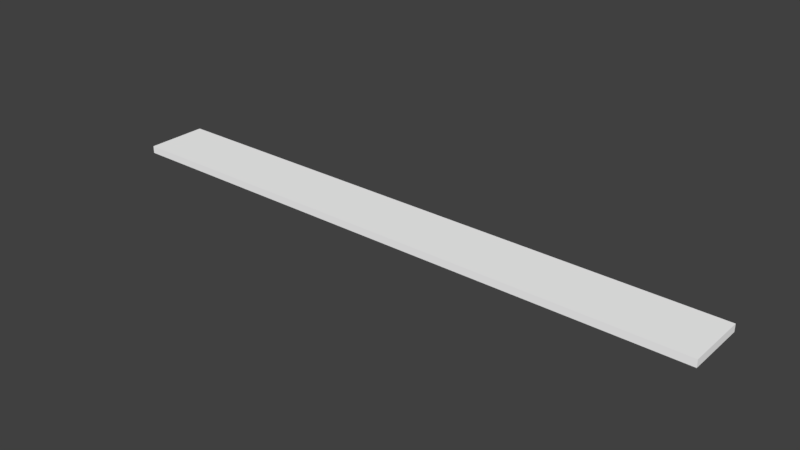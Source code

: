 # Source: FENSTERBRETT_01.blend  (saved by Blender 2.79.0; exported with 4.5.12 LTS)
import bpy
from mathutils import Matrix  # noqa: F401  (used for matrix-valued properties, if any)

bpy.ops.wm.read_factory_settings(use_empty=True)
scene = bpy.context.scene
scene.name = 'Scene'

# ---- collections
col_collection_1 = bpy.data.collections.new('Collection 1'); scene.collection.children.link(col_collection_1)

# ---- materials (node trees are filled in below, after node groups)
mat_material = bpy.data.materials.new('Material')
mat_material.alpha_threshold = 0.0
mat_material.use_transparent_shadow = False
mat_material.diffuse_color = (1.0, 1.0, 1.0, 1.0)
mat_material.roughness = 0.5
mat_material.line_color = (0.0, 0.0, 0.0, 1.0)

# ---- material node trees

# ---- world
world_world = bpy.data.worlds.new('World'); scene.world = world_world
world_world.color = (0.05088, 0.05088, 0.05088)
world_world.use_sun_shadow = False
world_world.sun_shadow_jitter_overblur = 0.0
world_world.cycles.sampling_method = 'MANUAL'

# ---- meshes
me_cube = bpy.data.meshes.new('Cube')
me_cube.from_pydata([(1.0, 21.62, 0.6557), (1.0, -1.0, 0.6557), (-1.0, -1.0, 0.6557), (-1.0, 21.62, 0.6557), (1.0, 21.62, 0.8865), (1.0, -1.0, 0.8865), (-1.0, -1.0, 0.8865), (-1.0, 21.62, 0.8865)], [], [(0, 1, 2, 3), (4, 7, 6, 5), (0, 4, 5, 1), (1, 5, 6, 2), (2, 6, 7, 3), (4, 0, 3, 7)])
me_cube.materials.append(mat_material)
me_cube.use_remesh_preserve_volume = False
me_cube.use_remesh_preserve_attributes = False
me_cube.use_mirror_vertex_groups = False
me_cube.update()

# ---- objects
ob_cube = bpy.data.objects.new('Cube', me_cube)

# ---- transforms, parenting, visibility, modifiers, constraints
ob_cube.location = (5.466, 0.04593, 0.2028)
ob_cube.rotation_euler = (0.0, -0.0, 1.571)
ob_cube.scale = (0.6029, 0.5197, 0.6232)
ob_cube.lock_rotations_4d = False
ob_cube.empty_display_type = 'ARROWS'
ob_cube.lineart.crease_threshold = 0.0

# ---- collection membership
col_collection_1.objects.link(ob_cube)

# ---- scene / render settings (as saved in the file)
scene.frame_start = 1; scene.frame_end = 250; scene.frame_set(1)
scene.render.engine = 'BLENDER_EEVEE_NEXT'
scene.render.resolution_percentage = 50
scene.render.dither_intensity = 0.0
scene.cycles.use_denoising = False
scene.cycles.samples = 128
scene.cycles.sampling_pattern = 'TABULATED_SOBOL'
scene.cycles.use_adaptive_sampling = False
scene.cycles.use_light_tree = False
scene.cycles.blur_glossy = 0.0
scene.cycles.sample_clamp_indirect = 0.0
scene.view_settings.view_transform = 'Standard'
bpy.context.view_layer.update()

# ---- added for rendering (the .blend has no active camera and no usable light): camera, sun
cam_auto = bpy.data.cameras.new('AutoCamera')
cam_auto.lens = 50.0
cam_auto.sensor_width = 36.0
cam_auto.clip_end = 1000.0
ob_auto_camera = bpy.data.objects.new('AutoCamera', cam_auto)
scene.collection.objects.link(ob_auto_camera)
ob_auto_camera.location = (11.0433, -13.077, 9.43199)
ob_auto_camera.rotation_euler = (1.09748, -7.21219e-08, 0.694738)
scene.camera = ob_auto_camera
light_auto_sun = bpy.data.lights.new('AutoSun', 'SUN')
light_auto_sun.energy = 3.0
light_auto_sun.angle = 0.0523599
ob_auto_sun = bpy.data.objects.new('AutoSun', light_auto_sun)
scene.collection.objects.link(ob_auto_sun)
ob_auto_sun.rotation_euler = (0.872665, 0.174533, 0.523599)
bpy.context.view_layer.update()
